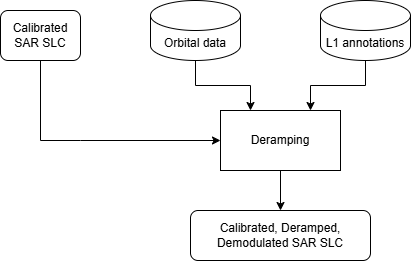

The diagram above was exported from draw.io. Its source (the exported page's mxGraphModel, read from the mxfile embedded in the PNG):
<mxGraphModel dx="1345" dy="697" grid="1" gridSize="10" guides="1" tooltips="1" connect="1" arrows="1" fold="1" page="1" pageScale="1" pageWidth="827" pageHeight="1169" math="0" shadow="0">
  <root>
    <mxCell id="WIyWlLk6GJQsqaUBKTNV-0" />
    <mxCell id="WIyWlLk6GJQsqaUBKTNV-1" parent="WIyWlLk6GJQsqaUBKTNV-0" />
    <mxCell id="Jip8wH4fVueTDi_-T9GN-0" style="edgeStyle=orthogonalEdgeStyle;rounded=0;orthogonalLoop=1;jettySize=auto;html=1;entryX=0.25;entryY=0;entryDx=0;entryDy=0;" parent="WIyWlLk6GJQsqaUBKTNV-1" source="PQ-MEt9oW-ObY66gXchk-43" target="K1t6E-HwbKBMjcGQk-2_-6" edge="1">
      <mxGeometry relative="1" as="geometry" />
    </mxCell>
    <mxCell id="PQ-MEt9oW-ObY66gXchk-43" value="Orbital data" style="shape=cylinder3;whiteSpace=wrap;html=1;boundedLbl=1;backgroundOutline=1;size=15;" parent="WIyWlLk6GJQsqaUBKTNV-1" vertex="1">
      <mxGeometry x="420" y="280" width="90" height="60" as="geometry" />
    </mxCell>
    <mxCell id="Jip8wH4fVueTDi_-T9GN-1" style="edgeStyle=orthogonalEdgeStyle;rounded=0;orthogonalLoop=1;jettySize=auto;html=1;entryX=0.75;entryY=0;entryDx=0;entryDy=0;" parent="WIyWlLk6GJQsqaUBKTNV-1" source="K1t6E-HwbKBMjcGQk-2_-0" target="K1t6E-HwbKBMjcGQk-2_-6" edge="1">
      <mxGeometry relative="1" as="geometry" />
    </mxCell>
    <mxCell id="K1t6E-HwbKBMjcGQk-2_-0" value="L1 annotations" style="shape=cylinder3;whiteSpace=wrap;html=1;boundedLbl=1;backgroundOutline=1;size=15;" parent="WIyWlLk6GJQsqaUBKTNV-1" vertex="1">
      <mxGeometry x="590" y="280" width="90" height="60" as="geometry" />
    </mxCell>
    <mxCell id="K1t6E-HwbKBMjcGQk-2_-6" value="Deramping" style="rounded=0;whiteSpace=wrap;html=1;" parent="WIyWlLk6GJQsqaUBKTNV-1" vertex="1">
      <mxGeometry x="490" y="390" width="120" height="60" as="geometry" />
    </mxCell>
    <mxCell id="K1t6E-HwbKBMjcGQk-2_-10" value="" style="endArrow=classic;html=1;rounded=0;entryX=0;entryY=0.5;entryDx=0;entryDy=0;exitX=0.5;exitY=1;exitDx=0;exitDy=0;" parent="WIyWlLk6GJQsqaUBKTNV-1" source="xKHbv4Sm2xr3Zj7itYxQ-0" target="K1t6E-HwbKBMjcGQk-2_-6" edge="1">
      <mxGeometry width="50" height="50" relative="1" as="geometry">
        <mxPoint x="300" y="350" as="sourcePoint" />
        <mxPoint x="300" y="445" as="targetPoint" />
        <Array as="points">
          <mxPoint x="310" y="420" />
          <mxPoint x="350" y="420" />
        </Array>
      </mxGeometry>
    </mxCell>
    <mxCell id="K1t6E-HwbKBMjcGQk-2_-13" value="" style="endArrow=classic;html=1;rounded=0;exitX=0.5;exitY=1;exitDx=0;exitDy=0;" parent="WIyWlLk6GJQsqaUBKTNV-1" source="K1t6E-HwbKBMjcGQk-2_-6" edge="1">
      <mxGeometry width="50" height="50" relative="1" as="geometry">
        <mxPoint x="330" y="400" as="sourcePoint" />
        <mxPoint x="550" y="490" as="targetPoint" />
      </mxGeometry>
    </mxCell>
    <mxCell id="1vxqF8DOGXT5wtqUSsYK-0" value="Calibrated, Deramped, Demodulated SAR SLC" style="rounded=1;whiteSpace=wrap;html=1;" parent="WIyWlLk6GJQsqaUBKTNV-1" vertex="1">
      <mxGeometry x="460" y="490" width="180" height="50" as="geometry" />
    </mxCell>
    <mxCell id="xKHbv4Sm2xr3Zj7itYxQ-0" value="Calibrated SAR SLC" style="rounded=1;whiteSpace=wrap;html=1;" parent="WIyWlLk6GJQsqaUBKTNV-1" vertex="1">
      <mxGeometry x="270" y="290" width="80" height="50" as="geometry" />
    </mxCell>
  </root>
</mxGraphModel>